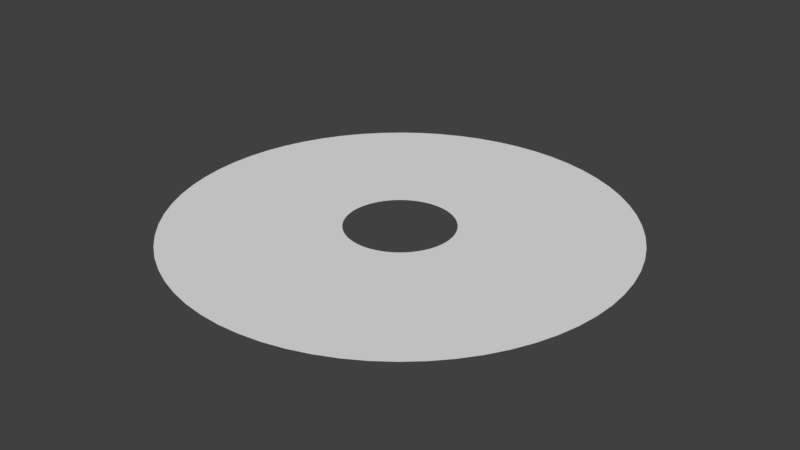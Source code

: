 # Source: BasicRingv5.blend  (saved by Blender 2.77.0; exported with 4.5.12 LTS)
import bpy
from mathutils import Matrix  # noqa: F401  (used for matrix-valued properties, if any)

bpy.ops.wm.read_factory_settings(use_empty=True)
scene = bpy.context.scene
scene.name = 'Scene'

# ---- collections
col_collection_1 = bpy.data.collections.new('Collection 1'); scene.collection.children.link(col_collection_1)
col_collection_2 = bpy.data.collections.new('Collection 2'); scene.collection.children.link(col_collection_2)

# ---- world
world_world = bpy.data.worlds.new('World'); scene.world = world_world
world_world.color = (0.05088, 0.05088, 0.05088)
world_world.use_sun_shadow = False
world_world.sun_shadow_jitter_overblur = 0.0
world_world.cycles.sampling_method = 'MANUAL'

# ---- meshes
me_circle = bpy.data.meshes.new('Circle')
me_circle.from_pydata([(5.367e-07, 0.12, -0.001725), (-0.01176, 0.1194, -0.001725), (-0.02341, 0.1177, -0.001725), (-0.03483, 0.1148, -0.001725), (-0.04592, 0.1109, -0.001725), (-0.05657, 0.1058, -0.001725), (-0.06667, 0.09978, -0.001725), (-0.07613, 0.09276, -0.001725), (-0.08485, 0.08485, -0.001725), (-0.09276, 0.07613, -0.001725), (-0.09978, 0.06667, -0.001725), (-0.1058, 0.05657, -0.001725), (-0.1109, 0.04592, -0.001725), (-0.1148, 0.03483, -0.001725), (-0.1177, 0.02341, -0.001725), (-0.1194, 0.01176, -0.001725), (-0.12, -2.555e-07, -0.001725), (-0.1194, -0.01176, -0.001725), (-0.1177, -0.02341, -0.001725), (-0.1148, -0.03483, -0.001725), (-0.1109, -0.04592, -0.001725), (-0.1058, -0.05657, -0.001725), (-0.09978, -0.06667, -0.001725), (-0.09276, -0.07613, -0.001725), (-0.08485, -0.08485, -0.001725), (-0.07613, -0.09276, -0.001725), (-0.06667, -0.09978, -0.001725), (-0.05657, -0.1058, -0.001725), (-0.04592, -0.1109, -0.001725), (-0.03483, -0.1148, -0.001725), (-0.02341, -0.1177, -0.001725), (-0.01176, -0.1194, -0.001725), (6.33e-07, -0.12, -0.001725), (0.01176, -0.1194, -0.001725), (0.02341, -0.1177, -0.001725), (0.03483, -0.1148, -0.001725), (0.04592, -0.1109, -0.001725), (0.05657, -0.1058, -0.001725), (0.06667, -0.09978, -0.001725), (0.07613, -0.09276, -0.001725), (0.08485, -0.08485, -0.001725), (0.09276, -0.07613, -0.001725), (0.09978, -0.06667, -0.001725), (0.1058, -0.05657, -0.001725), (0.1109, -0.04592, -0.001725), (0.1148, -0.03483, -0.001725), (0.1177, -0.02341, -0.001725), (0.1194, -0.01176, -0.001725), (0.12, -2.917e-07, -0.001725), (0.1194, 0.01176, -0.001725), (0.1177, 0.02341, -0.001725), (0.1148, 0.03483, -0.001725), (0.1109, 0.04592, -0.001725), (0.1058, 0.05657, -0.001725), (0.09978, 0.06667, -0.001725), (0.09276, 0.07613, -0.001725), (0.08485, 0.08485, -0.001725), (0.07613, 0.09276, -0.001725), (0.06667, 0.09978, -0.001725), (0.05657, 0.1058, -0.001725), (0.04592, 0.1109, -0.001725), (0.03484, 0.1148, -0.001725), (0.02341, 0.1177, -0.001725), (0.01176, 0.1194, -0.001725), (2.614e-07, 0.5034, -0.001725), (-0.04934, 0.5009, -0.001725), (-0.0982, 0.4937, -0.001725), (-0.1461, 0.4817, -0.001725), (-0.1926, 0.465, -0.001725), (-0.2373, 0.4439, -0.001725), (-0.2797, 0.4185, -0.001725), (-0.3193, 0.3891, -0.001725), (-0.3559, 0.3559, -0.001725), (-0.3891, 0.3193, -0.001725), (-0.4185, 0.2797, -0.001725), (-0.4439, 0.2373, -0.001725), (-0.465, 0.1926, -0.001725), (-0.4817, 0.1461, -0.001725), (-0.4937, 0.0982, -0.001725), (-0.5009, 0.04934, -0.001725), (-0.5034, -1.988e-07, -0.001725), (-0.5009, -0.04934, -0.001725), (-0.4937, -0.0982, -0.001725), (-0.4817, -0.1461, -0.001725), (-0.465, -0.1926, -0.001725), (-0.4439, -0.2373, -0.001725), (-0.4185, -0.2797, -0.001725), (-0.3891, -0.3193, -0.001725), (-0.3559, -0.3559, -0.001725), (-0.3193, -0.3891, -0.001725), (-0.2797, -0.4185, -0.001725), (-0.2373, -0.4439, -0.001725), (-0.1926, -0.465, -0.001725), (-0.1461, -0.4817, -0.001725), (-0.0982, -0.4937, -0.001725), (-0.04934, -0.5009, -0.001725), (6.655e-07, -0.5034, -0.001725), (0.04934, -0.5009, -0.001725), (0.0982, -0.4937, -0.001725), (0.1461, -0.4817, -0.001725), (0.1926, -0.465, -0.001725), (0.2373, -0.4439, -0.001725), (0.2797, -0.4185, -0.001725), (0.3193, -0.3891, -0.001725), (0.3559, -0.3559, -0.001725), (0.3891, -0.3193, -0.001725), (0.4185, -0.2797, -0.001725), (0.4439, -0.2373, -0.001725), (0.465, -0.1926, -0.001725), (0.4817, -0.1461, -0.001725), (0.4937, -0.0982, -0.001725), (0.5009, -0.04934, -0.001725), (0.5034, -3.508e-07, -0.001725), (0.5009, 0.04934, -0.001725), (0.4937, 0.0982, -0.001725), (0.4817, 0.1461, -0.001725), (0.465, 0.1926, -0.001725), (0.4439, 0.2373, -0.001725), (0.4185, 0.2797, -0.001725), (0.3891, 0.3193, -0.001725), (0.3559, 0.3559, -0.001725), (0.3193, 0.3891, -0.001725), (0.2797, 0.4185, -0.001725), (0.2373, 0.4439, -0.001725), (0.1926, 0.465, -0.001725), (0.1461, 0.4817, -0.001725), (0.0982, 0.4937, -0.001725), (0.04934, 0.5009, -0.001725), (-0.01176, 0.1194, -0.002), (5.367e-07, 0.12, -0.002), (-0.02341, 0.1177, -0.002), (-0.03483, 0.1148, -0.002), (-0.04592, 0.1109, -0.002), (-0.05657, 0.1058, -0.002), (-0.06667, 0.09978, -0.002), (-0.07613, 0.09276, -0.002), (-0.08485, 0.08485, -0.002), (-0.09276, 0.07613, -0.002), (-0.09978, 0.06667, -0.002), (-0.1058, 0.05657, -0.002), (-0.1109, 0.04592, -0.002), (-0.1148, 0.03483, -0.002), (-0.1177, 0.02341, -0.002), (-0.1194, 0.01176, -0.002), (-0.12, -2.555e-07, -0.002), (-0.1194, -0.01176, -0.002), (-0.1177, -0.02341, -0.002), (-0.1148, -0.03483, -0.002), (-0.1109, -0.04592, -0.002), (-0.1058, -0.05657, -0.002), (-0.09978, -0.06667, -0.002), (-0.09276, -0.07613, -0.002), (-0.08485, -0.08485, -0.002), (-0.07613, -0.09276, -0.002), (-0.06667, -0.09978, -0.002), (-0.05657, -0.1058, -0.002), (-0.04592, -0.1109, -0.002), (-0.03483, -0.1148, -0.002), (-0.02341, -0.1177, -0.002), (-0.01176, -0.1194, -0.002), (6.33e-07, -0.12, -0.002), (0.01176, -0.1194, -0.002), (0.02341, -0.1177, -0.002), (0.03483, -0.1148, -0.002), (0.04592, -0.1109, -0.002), (0.05657, -0.1058, -0.002), (0.06667, -0.09978, -0.002), (0.07613, -0.09276, -0.002), (0.08485, -0.08485, -0.002), (0.09276, -0.07613, -0.002), (0.09978, -0.06667, -0.002), (0.1058, -0.05657, -0.002), (0.1109, -0.04592, -0.002), (0.1148, -0.03483, -0.002), (0.1177, -0.02341, -0.002), (0.1194, -0.01176, -0.002), (0.12, -2.917e-07, -0.002), (0.1194, 0.01176, -0.002), (0.1177, 0.02341, -0.002), (0.1148, 0.03483, -0.002), (0.1109, 0.04592, -0.002), (0.1058, 0.05657, -0.002), (0.09978, 0.06667, -0.002), (0.09276, 0.07613, -0.002), (0.08485, 0.08485, -0.002), (0.07613, 0.09276, -0.002), (0.06667, 0.09978, -0.002), (0.05657, 0.1058, -0.002), (0.04592, 0.1109, -0.002), (0.03484, 0.1148, -0.002), (0.02341, 0.1177, -0.002), (0.01176, 0.1194, -0.002), (-0.04934, 0.5009, -0.002), (2.614e-07, 0.5034, -0.002), (-0.0982, 0.4937, -0.002), (-0.1461, 0.4817, -0.002), (-0.1926, 0.465, -0.002), (-0.2373, 0.4439, -0.002), (-0.2797, 0.4185, -0.002), (-0.3193, 0.3891, -0.002), (-0.3559, 0.3559, -0.002), (-0.3891, 0.3193, -0.002), (-0.4185, 0.2797, -0.002), (-0.4439, 0.2373, -0.002), (-0.465, 0.1926, -0.002), (-0.4817, 0.1461, -0.002), (-0.4937, 0.0982, -0.002), (-0.5009, 0.04934, -0.002), (-0.5034, -1.988e-07, -0.002), (-0.5009, -0.04934, -0.002), (-0.4937, -0.0982, -0.002), (-0.4817, -0.1461, -0.002), (-0.465, -0.1926, -0.002), (-0.4439, -0.2373, -0.002), (-0.4185, -0.2797, -0.002), (-0.3891, -0.3193, -0.002), (-0.3559, -0.3559, -0.002), (-0.3193, -0.3891, -0.002), (-0.2797, -0.4185, -0.002), (-0.2373, -0.4439, -0.002), (-0.1926, -0.465, -0.002), (-0.1461, -0.4817, -0.002), (-0.0982, -0.4937, -0.002), (-0.04934, -0.5009, -0.002), (6.655e-07, -0.5034, -0.002), (0.04934, -0.5009, -0.002), (0.0982, -0.4937, -0.002), (0.1461, -0.4817, -0.002), (0.1926, -0.465, -0.002), (0.2373, -0.4439, -0.002), (0.2797, -0.4185, -0.002), (0.3193, -0.3891, -0.002), (0.3559, -0.3559, -0.002), (0.3891, -0.3193, -0.002), (0.4185, -0.2797, -0.002), (0.4439, -0.2373, -0.002), (0.465, -0.1926, -0.002), (0.4817, -0.1461, -0.002), (0.4937, -0.0982, -0.002), (0.5009, -0.04934, -0.002), (0.5034, -3.508e-07, -0.002), (0.5009, 0.04934, -0.002), (0.4937, 0.0982, -0.002), (0.4817, 0.1461, -0.002), (0.465, 0.1926, -0.002), (0.4439, 0.2373, -0.002), (0.4185, 0.2797, -0.002), (0.3891, 0.3193, -0.002), (0.3559, 0.3559, -0.002), (0.3193, 0.3891, -0.002), (0.2797, 0.4185, -0.002), (0.2373, 0.4439, -0.002), (0.1926, 0.465, -0.002), (0.1461, 0.4817, -0.002), (0.0982, 0.4937, -0.002), (0.04934, 0.5009, -0.002)], [], [(16, 80, 79, 15), (43, 107, 106, 42), (17, 81, 80, 16), (44, 108, 107, 43), (18, 82, 81, 17), (45, 109, 108, 44), (19, 83, 82, 18), (46, 110, 109, 45), (20, 84, 83, 19), (47, 111, 110, 46), (21, 85, 84, 20), (48, 112, 111, 47), (22, 86, 85, 21), (49, 113, 112, 48), (23, 87, 86, 22), (50, 114, 113, 49), (24, 88, 87, 23), (51, 115, 114, 50), (25, 89, 88, 24), (52, 116, 115, 51), (26, 90, 89, 25), (53, 117, 116, 52), (27, 91, 90, 26), (1, 65, 64, 0), (54, 118, 117, 53), (28, 92, 91, 27), (2, 66, 65, 1), (55, 119, 118, 54), (29, 93, 92, 28), (3, 67, 66, 2), (56, 120, 119, 55), (30, 94, 93, 29), (4, 68, 67, 3), (57, 121, 120, 56), (31, 95, 94, 30), (5, 69, 68, 4), (58, 122, 121, 57), (32, 96, 95, 31), (6, 70, 69, 5), (59, 123, 122, 58), (33, 97, 96, 32), (7, 71, 70, 6), (60, 124, 123, 59), (34, 98, 97, 33), (8, 72, 71, 7), (61, 125, 124, 60), (35, 99, 98, 34), (9, 73, 72, 8), (62, 126, 125, 61), (36, 100, 99, 35), (10, 74, 73, 9), (63, 127, 126, 62), (37, 101, 100, 36), (11, 75, 74, 10), (0, 64, 127, 63), (38, 102, 101, 37), (12, 76, 75, 11), (39, 103, 102, 38), (13, 77, 76, 12), (40, 104, 103, 39), (14, 78, 77, 13), (41, 105, 104, 40), (15, 79, 78, 14), (42, 106, 105, 41), (144, 143, 207, 208), (171, 170, 234, 235), (145, 144, 208, 209), (172, 171, 235, 236), (146, 145, 209, 210), (173, 172, 236, 237), (147, 146, 210, 211), (174, 173, 237, 238), (148, 147, 211, 212), (175, 174, 238, 239), (149, 148, 212, 213), (176, 175, 239, 240), (150, 149, 213, 214), (177, 176, 240, 241), (151, 150, 214, 215), (178, 177, 241, 242), (152, 151, 215, 216), (179, 178, 242, 243), (153, 152, 216, 217), (180, 179, 243, 244), (154, 153, 217, 218), (181, 180, 244, 245), (155, 154, 218, 219), (128, 129, 193, 192), (182, 181, 245, 246), (156, 155, 219, 220), (130, 128, 192, 194), (183, 182, 246, 247), (157, 156, 220, 221), (131, 130, 194, 195), (184, 183, 247, 248), (158, 157, 221, 222), (132, 131, 195, 196), (185, 184, 248, 249), (159, 158, 222, 223), (133, 132, 196, 197), (186, 185, 249, 250), (160, 159, 223, 224), (134, 133, 197, 198), (187, 186, 250, 251), (161, 160, 224, 225), (135, 134, 198, 199), (188, 187, 251, 252), (162, 161, 225, 226), (136, 135, 199, 200), (189, 188, 252, 253), (163, 162, 226, 227), (137, 136, 200, 201), (190, 189, 253, 254), (164, 163, 227, 228), (138, 137, 201, 202), (191, 190, 254, 255), (165, 164, 228, 229), (139, 138, 202, 203), (129, 191, 255, 193), (166, 165, 229, 230), (140, 139, 203, 204), (167, 166, 230, 231), (141, 140, 204, 205), (168, 167, 231, 232), (142, 141, 205, 206), (169, 168, 232, 233), (143, 142, 206, 207), (170, 169, 233, 234), (46, 45, 173, 174), (97, 98, 226, 225), (47, 46, 174, 175), (98, 99, 227, 226), (48, 47, 175, 176), (99, 100, 228, 227), (49, 48, 176, 177), (100, 101, 229, 228), (50, 49, 177, 178), (101, 102, 230, 229), (51, 50, 178, 179), (102, 103, 231, 230), (52, 51, 179, 180), (1, 0, 129, 128), (103, 104, 232, 231), (53, 52, 180, 181), (2, 1, 128, 130), (104, 105, 233, 232), (54, 53, 181, 182), (3, 2, 130, 131), (105, 106, 234, 233), (55, 54, 182, 183), (4, 3, 131, 132), (106, 107, 235, 234), (56, 55, 183, 184), (5, 4, 132, 133), (107, 108, 236, 235), (57, 56, 184, 185), (6, 5, 133, 134), (108, 109, 237, 236), (58, 57, 185, 186), (7, 6, 134, 135), (109, 110, 238, 237), (59, 58, 186, 187), (8, 7, 135, 136), (110, 111, 239, 238), (60, 59, 187, 188), (9, 8, 136, 137), (111, 112, 240, 239), (61, 60, 188, 189), (10, 9, 137, 138), (112, 113, 241, 240), (62, 61, 189, 190), (11, 10, 138, 139), (113, 114, 242, 241), (63, 62, 190, 191), (12, 11, 139, 140), (114, 115, 243, 242), (0, 63, 191, 129), (13, 12, 140, 141), (115, 116, 244, 243), (64, 65, 192, 193), (14, 13, 141, 142), (116, 117, 245, 244), (65, 66, 194, 192), (15, 14, 142, 143), (117, 118, 246, 245), (66, 67, 195, 194), (16, 15, 143, 144), (118, 119, 247, 246), (67, 68, 196, 195), (17, 16, 144, 145), (119, 120, 248, 247), (68, 69, 197, 196), (18, 17, 145, 146), (120, 121, 249, 248), (69, 70, 198, 197), (19, 18, 146, 147), (121, 122, 250, 249), (70, 71, 199, 198), (20, 19, 147, 148), (122, 123, 251, 250), (71, 72, 200, 199), (21, 20, 148, 149), (123, 124, 252, 251), (72, 73, 201, 200), (22, 21, 149, 150), (124, 125, 253, 252), (73, 74, 202, 201), (23, 22, 150, 151), (125, 126, 254, 253), (74, 75, 203, 202), (24, 23, 151, 152), (126, 127, 255, 254), (75, 76, 204, 203), (25, 24, 152, 153), (127, 64, 193, 255), (76, 77, 205, 204), (26, 25, 153, 154), (77, 78, 206, 205), (27, 26, 154, 155), (78, 79, 207, 206), (28, 27, 155, 156), (79, 80, 208, 207), (29, 28, 156, 157), (80, 81, 209, 208), (30, 29, 157, 158), (81, 82, 210, 209), (31, 30, 158, 159), (82, 83, 211, 210), (32, 31, 159, 160), (83, 84, 212, 211), (33, 32, 160, 161), (84, 85, 213, 212), (34, 33, 161, 162), (85, 86, 214, 213), (35, 34, 162, 163), (86, 87, 215, 214), (36, 35, 163, 164), (87, 88, 216, 215), (37, 36, 164, 165), (88, 89, 217, 216), (38, 37, 165, 166), (89, 90, 218, 217), (39, 38, 166, 167), (90, 91, 219, 218), (40, 39, 167, 168), (91, 92, 220, 219), (41, 40, 168, 169), (92, 93, 221, 220), (42, 41, 169, 170), (93, 94, 222, 221), (43, 42, 170, 171), (94, 95, 223, 222), (44, 43, 171, 172), (95, 96, 224, 223), (45, 44, 172, 173), (96, 97, 225, 224)])
_uv = me_circle.uv_layers.new(name='UVMap')
_uv.uv.foreach_set('vector', [0.25, 0.0, 0.25, 1.0, 0.2656, 1.0, 0.2656, 0.0, 0.8281, 5.96e-08, 0.8281, 1.0, 0.8438, 1.0, 0.8438, 5.96e-08, 0.2344, 0.0, 0.2344, 1.0, 0.25, 1.0, 0.25, 0.0, 0.8125, 5.96e-08, 0.8125, 1.0, 0.8281, 1.0, 0.8281, 5.96e-08, 0.2188, 0.0, 0.2188, 1.0, 0.2344, 1.0, 0.2344, 0.0, 0.7969, 5.96e-08, 0.7969, 1.0, 0.8125, 1.0, 0.8125, 5.96e-08, 0.2031, -5.96e-08, 0.2031, 1.0, 0.2188, 1.0, 0.2188, 0.0, 0.7813, 5.96e-08, 0.7813, 1.0, 0.7969, 1.0, 0.7969, 5.96e-08, 0.1875, -5.96e-08, 0.1875, 1.0, 0.2031, 1.0, 0.2031, -5.96e-08, 0.7656, 5.96e-08, 0.7656, 1.0, 0.7813, 1.0, 0.7813, 5.96e-08, 0.1719, -5.96e-08, 0.1719, 1.0, 0.1875, 1.0, 0.1875, -5.96e-08, 0.75, 5.96e-08, 0.75, 1.0, 0.7656, 1.0, 0.7656, 5.96e-08, 0.1563, -5.96e-08, 0.1563, 1.0, 0.1719, 1.0, 0.1719, -5.96e-08, 0.7344, 0.0, 0.7344, 1.0, 0.75, 1.0, 0.75, 5.96e-08, 0.1406, -5.96e-08, 0.1406, 1.0, 0.1563, 1.0, 0.1563, -5.96e-08, 0.7188, 0.0, 0.7188, 1.0, 0.7344, 1.0, 0.7344, 0.0, 0.125, -5.96e-08, 0.125, 1.0, 0.1406, 1.0, 0.1406, -5.96e-08, 0.7031, 0.0, 0.7031, 1.0, 0.7188, 1.0, 0.7188, 0.0, 0.1094, -5.96e-08, 0.1094, 1.0, 0.125, 1.0, 0.125, -5.96e-08, 0.6875, 0.0, 0.6875, 1.0, 0.7031, 1.0, 0.7031, 0.0, 0.09375, -5.96e-08, 0.09375, 1.0, 0.1094, 1.0, 0.1094, -5.96e-08, 0.6719, 0.0, 0.6719, 1.0, 0.6875, 1.0, 0.6875, 0.0, 0.07813, -5.96e-08, 0.07813, 1.0, 0.09375, 1.0, 0.09375, -5.96e-08, 0.4844, 0.0, 0.4844, 1.0, 0.5, 1.0, 0.5, 0.0, 0.6563, 0.0, 0.6563, 1.0, 0.6719, 1.0, 0.6719, 0.0, 0.0625, -5.96e-08, 0.0625, 1.0, 0.07813, 1.0, 0.07813, -5.96e-08, 0.4688, 0.0, 0.4688, 1.0, 0.4844, 1.0, 0.4844, 0.0, 0.6406, 0.0, 0.6406, 1.0, 0.6563, 1.0, 0.6563, 0.0, 0.04688, -5.96e-08, 0.04688, 1.0, 0.0625, 1.0, 0.0625, -5.96e-08, 0.4531, 0.0, 0.4531, 1.0, 0.4688, 1.0, 0.4688, 0.0, 0.625, 0.0, 0.625, 1.0, 0.6406, 1.0, 0.6406, 0.0, 0.03125, -5.96e-08, 0.03125, 1.0, 0.04688, 1.0, 0.04688, -5.96e-08, 0.4375, 0.0, 0.4375, 1.0, 0.4531, 1.0, 0.4531, 0.0, 0.6094, 0.0, 0.6094, 1.0, 0.625, 1.0, 0.625, 0.0, 0.01563, -5.96e-08, 0.01563, 1.0, 0.03125, 1.0, 0.03125, -5.96e-08, 0.4219, 0.0, 0.4219, 1.0, 0.4375, 1.0, 0.4375, 0.0, 0.5938, 0.0, 0.5938, 1.0, 0.6094, 1.0, 0.6094, 0.0, 3.576e-07, -1.192e-07, 8.345e-07, 1.0, 0.01563, 1.0, 0.01563, -5.96e-08, 0.4063, 0.0, 0.4063, 1.0, 0.4219, 1.0, 0.4219, 0.0, 0.5781, 0.0, 0.5781, 1.0, 0.5938, 1.0, 0.5938, 0.0, 0.9844, 5.96e-08, 0.9844, 1.0, 1.0, 1.0, 1.0, 5.96e-08, 0.3906, 0.0, 0.3906, 1.0, 0.4063, 1.0, 0.4063, 0.0, 0.5625, 0.0, 0.5625, 1.0, 0.5781, 1.0, 0.5781, 0.0, 0.9688, 5.96e-08, 0.9688, 1.0, 0.9844, 1.0, 0.9844, 5.96e-08, 0.375, 0.0, 0.375, 1.0, 0.3906, 1.0, 0.3906, 0.0, 0.5469, 0.0, 0.5469, 1.0, 0.5625, 1.0, 0.5625, 0.0, 0.9531, 5.96e-08, 0.9531, 1.0, 0.9688, 1.0, 0.9688, 5.96e-08, 0.3594, 0.0, 0.3594, 1.0, 0.375, 1.0, 0.375, 0.0, 0.5313, 0.0, 0.5313, 1.0, 0.5469, 1.0, 0.5469, 0.0, 0.9375, 5.96e-08, 0.9375, 1.0, 0.9531, 1.0, 0.9531, 5.96e-08, 0.3438, 0.0, 0.3438, 1.0, 0.3594, 1.0, 0.3594, 0.0, 0.5156, 0.0, 0.5156, 1.0, 0.5313, 1.0, 0.5313, 0.0, 0.9219, 5.96e-08, 0.9219, 1.0, 0.9375, 1.0, 0.9375, 5.96e-08, 0.3281, 0.0, 0.3281, 1.0, 0.3438, 1.0, 0.3438, 0.0, 0.5, 0.0, 0.5, 1.0, 0.5156, 1.0, 0.5156, 0.0, 0.9063, 5.96e-08, 0.9063, 1.0, 0.9219, 1.0, 0.9219, 5.96e-08, 0.3125, 0.0, 0.3125, 1.0, 0.3281, 1.0, 0.3281, 0.0, 0.8906, 5.96e-08, 0.8906, 1.0, 0.9063, 1.0, 0.9063, 5.96e-08, 0.2969, 0.0, 0.2969, 1.0, 0.3125, 1.0, 0.3125, 0.0, 0.875, 5.96e-08, 0.875, 1.0, 0.8906, 1.0, 0.8906, 5.96e-08, 0.2813, 0.0, 0.2813, 1.0, 0.2969, 1.0, 0.2969, 0.0, 0.8594, 5.96e-08, 0.8594, 1.0, 0.875, 1.0, 0.875, 5.96e-08, 0.2656, 0.0, 0.2656, 1.0, 0.2813, 1.0, 0.2813, 0.0, 0.8438, 5.96e-08, 0.8438, 1.0, 0.8594, 1.0, 0.8594, 5.96e-08, 0.25, -3.874e-07, 0.2656, -4.172e-07, 0.2656, 1.0, 0.25, 1.0, 0.8281, -5.066e-07, 0.8438, -5.066e-07, 0.8438, 1.0, 0.8281, 1.0, 0.2344, -3.874e-07, 0.25, -3.874e-07, 0.25, 1.0, 0.2344, 1.0, 0.8125, -5.066e-07, 0.8281, -5.066e-07, 0.8281, 1.0, 0.8125, 1.0, 0.2188, -3.874e-07, 0.2344, -3.874e-07, 0.2344, 1.0, 0.2188, 1.0, 0.7969, -5.066e-07, 0.8125, -5.066e-07, 0.8125, 1.0, 0.7969, 1.0, 0.2031, -3.874e-07, 0.2188, -3.874e-07, 0.2188, 1.0, 0.2031, 1.0, 0.7813, -5.066e-07, 0.7969, -5.066e-07, 0.7969, 1.0, 0.7813, 1.0, 0.1875, -3.874e-07, 0.2031, -3.874e-07, 0.2031, 1.0, 0.1875, 1.0, 0.7656, -5.066e-07, 0.7813, -5.066e-07, 0.7813, 1.0, 0.7656, 1.0, 0.1719, -3.874e-07, 0.1875, -3.874e-07, 0.1875, 1.0, 0.1719, 1.0, 0.75, -5.066e-07, 0.7656, -5.066e-07, 0.7656, 1.0, 0.75, 1.0, 0.1563, -3.874e-07, 0.1719, -3.874e-07, 0.1719, 1.0, 0.1563, 1.0, 0.7344, -4.768e-07, 0.75, -5.066e-07, 0.75, 1.0, 0.7344, 1.0, 0.1406, -3.874e-07, 0.1563, -3.874e-07, 0.1563, 1.0, 0.1406, 1.0, 0.7188, -4.768e-07, 0.7344, -4.768e-07, 0.7344, 1.0, 0.7188, 1.0, 0.125, -3.874e-07, 0.1406, -3.874e-07, 0.1406, 1.0, 0.125, 1.0, 0.7031, -4.768e-07, 0.7188, -4.768e-07, 0.7188, 1.0, 0.7031, 1.0, 0.1094, -3.874e-07, 0.125, -3.874e-07, 0.125, 1.0, 0.1094, 1.0, 0.6875, -4.768e-07, 0.7031, -4.768e-07, 0.7031, 1.0, 0.6875, 1.0, 0.09375, -3.874e-07, 0.1094, -3.874e-07, 0.1094, 1.0, 0.09375, 1.0, 0.6719, -4.768e-07, 0.6875, -4.768e-07, 0.6875, 1.0, 0.6719, 1.0, 0.07813, -3.874e-07, 0.09375, -3.874e-07, 0.09375, 1.0, 0.07813, 1.0, 0.4844, -4.47e-07, 0.5, -4.47e-07, 0.5, 1.0, 0.4844, 1.0, 0.6563, -4.768e-07, 0.6719, -4.768e-07, 0.6719, 1.0, 0.6563, 1.0, 0.0625, -3.874e-07, 0.07813, -3.874e-07, 0.07813, 1.0, 0.0625, 1.0, 0.4688, -4.47e-07, 0.4844, -4.47e-07, 0.4844, 1.0, 0.4688, 1.0, 0.6406, -4.47e-07, 0.6563, -4.768e-07, 0.6563, 1.0, 0.6406, 1.0, 0.04688, -3.874e-07, 0.0625, -3.874e-07, 0.0625, 1.0, 0.04688, 1.0, 0.4531, -4.47e-07, 0.4688, -4.47e-07, 0.4688, 1.0, 0.4531, 1.0, 0.625, -4.47e-07, 0.6406, -4.47e-07, 0.6406, 1.0, 0.625, 1.0, 0.03125, -3.874e-07, 0.04688, -3.874e-07, 0.04688, 1.0, 0.03125, 1.0, 0.4375, -4.47e-07, 0.4531, -4.47e-07, 0.4531, 1.0, 0.4375, 1.0, 0.6094, -4.47e-07, 0.625, -4.47e-07, 0.625, 1.0, 0.6094, 1.0, 0.01563, -3.874e-07, 0.03125, -3.874e-07, 0.03125, 1.0, 0.01563, 1.0, 0.4219, -4.47e-07, 0.4375, -4.47e-07, 0.4375, 1.0, 0.4219, 1.0, 0.5938, -4.47e-07, 0.6094, -4.47e-07, 0.6094, 1.0, 0.5938, 1.0, 1.192e-07, -3.874e-07, 0.01563, -3.874e-07, 0.01563, 1.0, 8.345e-07, 1.0, 0.4063, -4.47e-07, 0.4219, -4.47e-07, 0.4219, 1.0, 0.4063, 1.0, 0.5781, -4.47e-07, 0.5938, -4.47e-07, 0.5938, 1.0, 0.5781, 1.0, 0.9844, -5.066e-07, 1.0, -5.364e-07, 1.0, 1.0, 0.9844, 1.0, 0.3906, -4.47e-07, 0.4063, -4.47e-07, 0.4063, 1.0, 0.3906, 1.0, 0.5625, -4.47e-07, 0.5781, -4.47e-07, 0.5781, 1.0, 0.5625, 1.0, 0.9688, -5.066e-07, 0.9844, -5.066e-07, 0.9844, 1.0, 0.9688, 1.0, 0.375, -4.47e-07, 0.3906, -4.47e-07, 0.3906, 1.0, 0.375, 1.0, 0.5469, -4.47e-07, 0.5625, -4.47e-07, 0.5625, 1.0, 0.5469, 1.0, 0.9531, -5.066e-07, 0.9688, -5.066e-07, 0.9688, 1.0, 0.9531, 1.0, 0.3594, -4.47e-07, 0.375, -4.47e-07, 0.375, 1.0, 0.3594, 1.0, 0.5313, -4.47e-07, 0.5469, -4.47e-07, 0.5469, 1.0, 0.5313, 1.0, 0.9375, -5.066e-07, 0.9531, -5.066e-07, 0.9531, 1.0, 0.9375, 1.0, 0.3438, -4.172e-07, 0.3594, -4.47e-07, 0.3594, 1.0, 0.3438, 1.0, 0.5156, -4.47e-07, 0.5313, -4.47e-07, 0.5313, 1.0, 0.5156, 1.0, 0.9219, -5.066e-07, 0.9375, -5.066e-07, 0.9375, 1.0, 0.9219, 1.0, 0.3281, -4.172e-07, 0.3438, -4.172e-07, 0.3438, 1.0, 0.3281, 1.0, 0.5, -4.47e-07, 0.5156, -4.47e-07, 0.5156, 1.0, 0.5, 1.0, 0.9063, -5.066e-07, 0.9219, -5.066e-07, 0.9219, 1.0, 0.9063, 1.0, 0.3125, -4.172e-07, 0.3281, -4.172e-07, 0.3281, 1.0, 0.3125, 1.0, 0.8906, -5.066e-07, 0.9063, -5.066e-07, 0.9063, 1.0, 0.8906, 1.0, 0.2969, -4.172e-07, 0.3125, -4.172e-07, 0.3125, 1.0, 0.2969, 1.0, 0.875, -5.066e-07, 0.8906, -5.066e-07, 0.8906, 1.0, 0.875, 1.0, 0.2813, -4.172e-07, 0.2969, -4.172e-07, 0.2969, 1.0, 0.2813, 1.0, 0.8594, -5.066e-07, 0.875, -5.066e-07, 0.875, 1.0, 0.8594, 1.0, 0.2656, -4.172e-07, 0.2813, -4.172e-07, 0.2813, 1.0, 0.2656, 1.0, 0.8438, -5.066e-07, 0.8594, -5.066e-07, 0.8594, 1.0, 0.8438, 1.0, 0.2187, 0.5, 0.2031, 0.5, 0.2031, 0.499, 0.2187, 0.499, 0.01563, 1.0, 0.03125, 1.0, 0.03125, -0.001, 0.01563, -0.001, 0.2344, 0.5, 0.2187, 0.5, 0.2187, 0.499, 0.2344, 0.499, 0.03125, 1.0, 0.04688, 1.0, 0.04688, -0.001, 0.03125, -0.001, 0.25, 0.5, 0.2344, 0.5, 0.2344, 0.499, 0.25, 0.499, 0.04688, 1.0, 0.0625, 1.0, 0.0625, -0.001, 0.04688, -0.001, 0.2656, 0.5, 0.25, 0.5, 0.25, 0.499, 0.2656, 0.499, 0.0625, 1.0, 0.07813, 1.0, 0.07813, -0.001, 0.0625, -0.001, 0.2812, 0.5, 0.2656, 0.5, 0.2656, 0.499, 0.2812, 0.499, 0.07813, 1.0, 0.09375, 1.0, 0.09375, -0.001, 0.07813, -0.001, 0.2969, 0.5, 0.2812, 0.5, 0.2812, 0.499, 0.2969, 0.499, 0.09375, 1.0, 0.1094, 1.0, 0.1094, -0.001, 0.09375, -0.001, 0.3125, 0.5, 0.2969, 0.5, 0.2969, 0.499, 0.3125, 0.499, 0.5156, 0.5, 0.5, 0.5, 0.5, 0.499, 0.5156, 0.499, 0.1094, 1.0, 0.125, 1.0, 0.125, -0.001, 0.1094, -0.001, 0.3281, 0.5, 0.3125, 0.5, 0.3125, 0.499, 0.3281, 0.499, 0.5312, 0.5, 0.5156, 0.5, 0.5156, 0.499, 0.5312, 0.499, 0.125, 1.0, 0.1406, 1.0, 0.1406, -0.001, 0.125, -0.001, 0.3437, 0.5, 0.3281, 0.5, 0.3281, 0.499, 0.3437, 0.499, 0.5469, 0.5, 0.5312, 0.5, 0.5312, 0.499, 0.5469, 0.499, 0.1406, 1.0, 0.1563, 1.0, 0.1563, -0.001, 0.1406, -0.001, 0.3594, 0.5, 0.3437, 0.5, 0.3437, 0.499, 0.3594, 0.499, 0.5625, 0.5, 0.5469, 0.5, 0.5469, 0.499, 0.5625, 0.499, 0.1563, 1.0, 0.1719, 1.0, 0.1719, -0.001, 0.1563, -0.001, 0.375, 0.5, 0.3594, 0.5, 0.3594, 0.499, 0.375, 0.499, 0.5781, 0.5, 0.5625, 0.5, 0.5625, 0.499, 0.5781, 0.499, 0.1719, 1.0, 0.1875, 1.0, 0.1875, -0.001, 0.1719, -0.001, 0.3906, 0.5, 0.375, 0.5, 0.375, 0.499, 0.3906, 0.499, 0.5937, 0.5, 0.5781, 0.5, 0.5781, 0.499, 0.5937, 0.499, 0.1875, 1.0, 0.2031, 1.0, 0.2031, -0.001, 0.1875, -0.001, 0.4062, 0.5, 0.3906, 0.5, 0.3906, 0.499, 0.4062, 0.499, 0.6094, 0.5, 0.5937, 0.5, 0.5937, 0.499, 0.6094, 0.499, 0.2031, 1.0, 0.2188, 1.0, 0.2188, -0.001, 0.2031, -0.001, 0.4219, 0.5, 0.4062, 0.5, 0.4062, 0.499, 0.4219, 0.499, 0.625, 0.5, 0.6094, 0.5, 0.6094, 0.499, 0.625, 0.499, 0.2188, 1.0, 0.2344, 1.0, 0.2344, -0.001, 0.2188, -0.001, 0.4375, 0.5, 0.4219, 0.5, 0.4219, 0.499, 0.4375, 0.499, 0.6406, 0.5, 0.625, 0.5, 0.625, 0.499, 0.6406, 0.499, 0.2344, 1.0, 0.25, 1.0, 0.25, -0.001, 0.2344, -0.001, 0.4531, 0.5, 0.4375, 0.5, 0.4375, 0.499, 0.4531, 0.499, 0.6562, 0.5, 0.6406, 0.5, 0.6406, 0.499, 0.6562, 0.499, 0.25, 1.0, 0.2656, 1.0, 0.2656, -0.001, 0.25, -0.001, 0.4687, 0.5, 0.4531, 0.5, 0.4531, 0.499, 0.4687, 0.499, 0.6719, 0.5, 0.6562, 0.5, 0.6562, 0.499, 0.6719, 0.499, 0.2656, 1.0, 0.2812, 1.0, 0.2812, -0.001, 0.2656, -0.001, 0.4844, 0.5, 0.4687, 0.5, 0.4687, 0.499, 0.4844, 0.499, 0.6875, 0.5, 0.6719, 0.5, 0.6719, 0.499, 0.6875, 0.499, 0.2812, 1.0, 0.2969, 1.0, 0.2969, -0.001, 0.2812, -0.001, 0.5, 0.5, 0.4844, 0.5, 0.4844, 0.499, 0.5, 0.499, 0.7031, 0.5, 0.6875, 0.5, 0.6875, 0.499, 0.7031, 0.499, 0.2969, 1.0, 0.3125, 1.0, 0.3125, -0.001, 0.2969, -0.001, 0.5, 1.0, 0.5156, 1.0, 0.5156, -0.001, 0.5, -0.001, 0.7188, 0.5, 0.7031, 0.5, 0.7031, 0.499, 0.7188, 0.499, 0.3125, 1.0, 0.3281, 1.0, 0.3281, -0.001, 0.3125, -0.001, 0.5156, 1.0, 0.5312, 1.0, 0.5312, -0.001, 0.5156, -0.001, 0.7344, 0.5, 0.7188, 0.5, 0.7188, 0.499, 0.7344, 0.499, 0.3281, 1.0, 0.3437, 1.0, 0.3437, -0.001, 0.3281, -0.001, 0.5312, 1.0, 0.5469, 1.0, 0.5469, -0.001, 0.5312, -0.001, 0.75, 0.5, 0.7344, 0.5, 0.7344, 0.499, 0.75, 0.499, 0.3437, 1.0, 0.3594, 1.0, 0.3594, -0.001, 0.3437, -0.001, 0.5469, 1.0, 0.5625, 1.0, 0.5625, -0.001, 0.5469, -0.001, 0.7656, 0.5, 0.75, 0.5, 0.75, 0.499, 0.7656, 0.499, 0.3594, 1.0, 0.375, 1.0, 0.375, -0.001, 0.3594, -0.001, 0.5625, 1.0, 0.5781, 1.0, 0.5781, -0.001, 0.5625, -0.001, 0.7813, 0.5, 0.7656, 0.5, 0.7656, 0.499, 0.7813, 0.499, 0.375, 1.0, 0.3906, 1.0, 0.3906, -0.001, 0.375, -0.001, 0.5781, 1.0, 0.5937, 1.0, 0.5937, -0.001, 0.5781, -0.001, 0.7969, 0.5, 0.7813, 0.5, 0.7813, 0.499, 0.7969, 0.499, 0.3906, 1.0, 0.4062, 1.0, 0.4062, -0.001, 0.3906, -0.001, 0.5937, 1.0, 0.6094, 1.0, 0.6094, -0.001, 0.5937, -0.001, 0.8125, 0.5, 0.7969, 0.5, 0.7969, 0.499, 0.8125, 0.499, 0.4062, 1.0, 0.4219, 1.0, 0.4219, -0.001, 0.4062, -0.001, 0.6094, 1.0, 0.625, 1.0, 0.625, -0.001, 0.6094, -0.001, 0.8281, 0.5, 0.8125, 0.5, 0.8125, 0.499, 0.8281, 0.499, 0.4219, 1.0, 0.4375, 1.0, 0.4375, -0.001, 0.4219, -0.001, 0.625, 1.0, 0.6406, 1.0, 0.6406, -0.001, 0.625, -0.001, 0.8438, 0.5, 0.8281, 0.5, 0.8281, 0.499, 0.8438, 0.499, 0.4375, 1.0, 0.4531, 1.0, 0.4531, -0.001, 0.4375, -0.001, 0.6406, 1.0, 0.6562, 1.0, 0.6562, -0.001, 0.6406, -0.001, 0.8594, 0.5, 0.8438, 0.5, 0.8438, 0.499, 0.8594, 0.499, 0.4531, 1.0, 0.4687, 1.0, 0.4687, -0.001, 0.4531, -0.001, 0.6562, 1.0, 0.6719, 1.0, 0.6719, -0.001, 0.6562, -0.001, 0.875, 0.5, 0.8594, 0.5, 0.8594, 0.499, 0.875, 0.499, 0.4687, 1.0, 0.4844, 1.0, 0.4844, -0.001, 0.4687, -0.001, 0.6719, 1.0, 0.6875, 1.0, 0.6875, -0.001, 0.6719, -0.001, 0.8906, 0.5, 0.875, 0.5, 0.875, 0.499, 0.8906, 0.499, 0.4844, 1.0, 0.5, 1.0, 0.5, -0.001, 0.4844, -0.001, 0.6875, 1.0, 0.7031, 1.0, 0.7031, -0.001, 0.6875, -0.001, 0.9063, 0.5, 0.8906, 0.5, 0.8906, 0.499, 0.9063, 0.499, 0.7031, 1.0, 0.7188, 1.0, 0.7188, -0.001, 0.7031, -0.001, 0.9219, 0.5, 0.9063, 0.5, 0.9063, 0.499, 0.9219, 0.499, 0.7188, 1.0, 0.7344, 1.0, 0.7344, -0.001, 0.7188, -0.001, 0.9375, 0.5, 0.9219, 0.5, 0.9219, 0.499, 0.9375, 0.499, 0.7344, 1.0, 0.75, 1.0, 0.75, -0.001, 0.7344, -0.001, 0.9531, 0.5, 0.9375, 0.5, 0.9375, 0.499, 0.9531, 0.499, 0.75, 1.0, 0.7656, 1.0, 0.7656, -0.001, 0.75, -0.001, 0.9688, 0.5, 0.9531, 0.5, 0.9531, 0.499, 0.9688, 0.499, 0.7656, 1.0, 0.7813, 1.0, 0.7813, -0.001, 0.7656, -0.001, 0.9844, 0.5, 0.9688, 0.5, 0.9688, 0.499, 0.9844, 0.499, 0.7813, 1.0, 0.7969, 1.0, 0.7969, -0.001, 0.7813, -0.001, 1.0, 0.5, 0.9844, 0.5, 0.9844, 0.499, 1.0, 0.499, 0.7969, 1.0, 0.8125, 1.0, 0.8125, -0.001, 0.7969, -0.001, 0.01563, 0.5, 8.345e-07, 0.5, 8.345e-07, 0.499, 0.01563, 0.499, 0.8125, 1.0, 0.8281, 1.0, 0.8281, -0.001, 0.8125, -0.001, 0.03125, 0.5, 0.01563, 0.5, 0.01563, 0.499, 0.03125, 0.499, 0.8281, 1.0, 0.8438, 1.0, 0.8438, -0.001, 0.8281, -0.001, 0.04688, 0.5, 0.03125, 0.5, 0.03125, 0.499, 0.04688, 0.499, 0.8438, 1.0, 0.8594, 1.0, 0.8594, -0.001, 0.8438, -0.001, 0.0625, 0.5, 0.04688, 0.5, 0.04688, 0.499, 0.0625, 0.499, 0.8594, 1.0, 0.875, 1.0, 0.875, -0.001, 0.8594, -0.001, 0.07813, 0.5, 0.0625, 0.5, 0.0625, 0.499, 0.07813, 0.499, 0.875, 1.0, 0.8906, 1.0, 0.8906, -0.001, 0.875, -0.001, 0.09375, 0.5, 0.07813, 0.5, 0.07813, 0.499, 0.09375, 0.499, 0.8906, 1.0, 0.9063, 1.0, 0.9063, -0.001, 0.8906, -0.001, 0.1094, 0.5, 0.09375, 0.5, 0.09375, 0.499, 0.1094, 0.499, 0.9063, 1.0, 0.9219, 1.0, 0.9219, -0.001, 0.9063, -0.001, 0.125, 0.5, 0.1094, 0.5, 0.1094, 0.499, 0.125, 0.499, 0.9219, 1.0, 0.9375, 1.0, 0.9375, -0.001, 0.9219, -0.001, 0.1406, 0.5, 0.125, 0.5, 0.125, 0.499, 0.1406, 0.499, 0.9375, 1.0, 0.9531, 1.0, 0.9531, -0.001, 0.9375, -0.001, 0.1563, 0.5, 0.1406, 0.5, 0.1406, 0.499, 0.1563, 0.499, 0.9531, 1.0, 0.9688, 1.0, 0.9688, -0.001, 0.9531, -0.001, 0.1719, 0.5, 0.1563, 0.5, 0.1563, 0.499, 0.1719, 0.499, 0.9688, 1.0, 0.9844, 1.0, 0.9844, -0.001, 0.9688, -0.001, 0.1875, 0.5, 0.1719, 0.5, 0.1719, 0.499, 0.1875, 0.499, 0.9844, 1.0, 1.0, 1.0, 1.0, -0.001, 0.9844, -0.001, 0.2031, 0.5, 0.1875, 0.5, 0.1875, 0.499, 0.2031, 0.499, 2.384e-07, 1.0, 0.01563, 1.0, 0.01563, -0.001, 2.384e-07, -0.001])
me_circle.use_remesh_preserve_volume = False
me_circle.use_remesh_preserve_attributes = False
me_circle.use_mirror_vertex_groups = False
me_circle.update()
arm_bones = bpy.data.armatures.new('Bones')  # bones are not reproduced

# ---- objects
ob_circle = bpy.data.objects.new('Circle', me_circle)
ob_bones = bpy.data.objects.new('Bones', arm_bones)

# ---- transforms, parenting, visibility, modifiers, constraints
ob_circle.parent = ob_bones
ob_circle.location = (0.0, 0.0, 0.0)
ob_circle.lineart.crease_threshold = 0.0
_vg = ob_circle.vertex_groups.new(name='Inner')
for _i, _w in zip([0, 1, 2, 3, 4, 5, 6, 7, 8, 9, 10, 11, 12, 13, 14, 15, 16, 17, 18, 19, 20, 21, 22, 23, 24, 25, 26, 27, 28, 29, 30, 31, 32, 33, 34, 35, 36, 37, 38, 39, 40, 41, 42, 43, 44, 45, 46, 47, 48, 49, 50, 51, 52, 53, 54, 55, 56, 57, 58, 59, 60, 61, 62, 63, 128, 129, 130, 131, 132, 133, 134, 135, 136, 137, 138, 139, 140, 141, 142, 143, 144, 145, 146, 147, 148, 149, 150, 151, 152, 153, 154, 155, 156, 157, 158, 159, 160, 161, 162, 163, 164, 165, 166, 167, 168, 169, 170, 171, 172, 173, 174, 175, 176, 177, 178, 179, 180, 181, 182, 183, 184, 185, 186, 187, 188, 189, 190, 191], [1.0, 1.0, 1.0, 1.0, 1.0, 1.0, 1.0, 1.0, 1.0, 1.0, 1.0, 1.0, 1.0, 1.0, 1.0, 1.0, 1.0, 1.0, 1.0, 1.0, 1.0, 1.0, 1.0, 1.0, 1.0, 1.0, 1.0, 1.0, 1.0, 1.0, 1.0, 1.0, 1.0, 1.0, 1.0, 1.0, 1.0, 1.0, 1.0, 1.0, 1.0, 1.0, 1.0, 1.0, 1.0, 1.0, 1.0, 1.0, 1.0, 1.0, 0.9995, 1.0, 1.0, 0.9949, 0.9956, 0.9968, 0.9974, 0.9977, 0.9978, 0.9981, 1.0, 1.0, 0.9999, 1.0, 1.0, 1.0, 1.0, 1.0, 1.0, 1.0, 1.0, 1.0, 1.0, 1.0, 1.0, 1.0, 1.0, 1.0, 1.0, 1.0, 0.9999, 0.9987, 0.9989, 0.9996, 0.9999, 1.0, 1.0, 1.0, 1.0, 1.0, 1.0, 1.0, 1.0, 1.0, 1.0, 1.0, 1.0, 1.0, 1.0, 1.0, 1.0, 1.0, 1.0, 1.0, 1.0, 1.0, 1.0, 1.0, 1.0, 1.0, 1.0, 1.0, 1.0, 1.0, 1.0, 1.0, 1.0, 1.0, 1.0, 1.0, 1.0, 1.0, 1.0, 1.0, 1.0, 1.0, 1.0, 1.0]): _vg.add([_i], _w, 'REPLACE')
_vg = ob_circle.vertex_groups.new(name='Outer')
for _i, _w in zip([64, 65, 66, 67, 68, 69, 70, 71, 72, 73, 74, 75, 76, 77, 78, 79, 80, 81, 82, 83, 84, 85, 86, 87, 88, 89, 90, 91, 92, 93, 94, 95, 96, 97, 98, 99, 100, 101, 102, 103, 104, 105, 106, 107, 108, 109, 110, 111, 112, 113, 114, 115, 116, 117, 118, 119, 120, 121, 122, 123, 124, 125, 126, 127, 192, 193, 194, 195, 196, 197, 198, 199, 200, 201, 202, 203, 204, 205, 206, 207, 208, 209, 210, 211, 212, 213, 214, 215, 216, 217, 218, 219, 220, 221, 222, 223, 224, 225, 226, 227, 228, 229, 230, 231, 232, 233, 234, 235, 236, 237, 238, 239, 240, 241, 242, 243, 244, 245, 246, 247, 248, 249, 250, 251, 252, 253, 254, 255], [1.0, 1.0, 0.9995, 1.0, 1.0, 1.0, 1.0, 1.0, 1.0, 1.0, 1.0, 1.0, 1.0, 1.0, 1.0, 1.0, 1.0, 1.0, 1.0, 1.0, 1.0, 1.0, 1.0, 1.0, 1.0, 1.0, 1.0, 1.0, 1.0, 1.0, 1.0, 1.0, 1.0, 1.0, 1.0, 1.0, 1.0, 1.0, 1.0, 1.0, 1.0, 1.0, 1.0, 1.0, 1.0, 1.0, 1.0, 1.0, 1.0, 1.0, 1.0, 1.0, 1.0, 1.0, 1.0, 1.0, 1.0, 1.0, 1.0, 1.0, 1.0, 1.0, 1.0, 1.0, 1.0, 1.0, 0.9994, 1.0, 1.0, 1.0, 1.0, 1.0, 1.0, 1.0, 1.0, 1.0, 0.9743, 1.0, 0.9999, 1.0, 1.0, 1.0, 1.0, 1.0, 1.0, 1.0, 1.0, 1.0, 1.0, 1.0, 1.0, 1.0, 1.0, 1.0, 1.0, 1.0, 1.0, 1.0, 1.0, 1.0, 1.0, 0.9964, 1.0, 1.0, 1.0, 1.0, 1.0, 0.9999, 1.0, 1.0, 1.0, 1.0, 1.0, 1.0, 1.0, 1.0, 1.0, 1.0, 1.0, 1.0, 1.0, 1.0, 1.0, 1.0, 1.0, 1.0, 1.0, 1.0]): _vg.add([_i], _w, 'REPLACE')
_m = ob_circle.modifiers.new('Armature', 'ARMATURE')
_m.object = ob_bones
ob_bones.location = (0.0, 0.0, 0.0)
ob_bones.lineart.crease_threshold = 0.0

# ---- collection membership
col_collection_1.objects.link(ob_circle)
col_collection_2.objects.link(ob_bones)

# ---- scene / render settings (as saved in the file)
scene.frame_start = 1; scene.frame_end = 250; scene.frame_set(0)
scene.render.engine = 'BLENDER_EEVEE_NEXT'
scene.render.resolution_percentage = 50
scene.render.dither_intensity = 0.0
scene.cycles.use_denoising = False
scene.cycles.samples = 128
scene.cycles.sampling_pattern = 'TABULATED_SOBOL'
scene.cycles.light_sampling_threshold = 0.0
scene.cycles.use_adaptive_sampling = False
scene.cycles.use_light_tree = False
scene.cycles.blur_glossy = 0.0
scene.cycles.sample_clamp_indirect = 0.0
scene.view_settings.view_transform = 'Standard'
bpy.context.view_layer.update()

# ---- added for rendering (the .blend has no active camera and no usable light): camera, sun
cam_auto = bpy.data.cameras.new('AutoCamera')
cam_auto.lens = 50.0
cam_auto.sensor_width = 36.0
cam_auto.clip_end = 1000.0
ob_auto_camera = bpy.data.objects.new('AutoCamera', cam_auto)
scene.collection.objects.link(ob_auto_camera)
ob_auto_camera.location = (1.31726, -1.58072, 1.05195)
ob_auto_camera.rotation_euler = (1.09748, -7.21219e-08, 0.694738)
scene.camera = ob_auto_camera
light_auto_sun = bpy.data.lights.new('AutoSun', 'SUN')
light_auto_sun.energy = 3.0
light_auto_sun.angle = 0.0523599
ob_auto_sun = bpy.data.objects.new('AutoSun', light_auto_sun)
scene.collection.objects.link(ob_auto_sun)
ob_auto_sun.rotation_euler = (0.872665, 0.174533, 0.523599)
bpy.context.view_layer.update()
